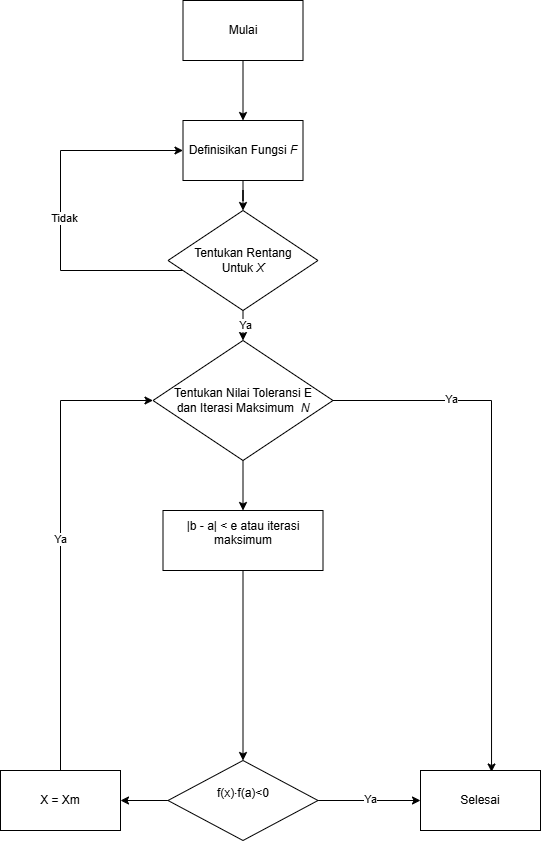

The diagram above was exported from draw.io. Its source (the exported page's mxGraphModel, read from the mxfile embedded in the PNG):
<mxGraphModel dx="1281" dy="562" grid="1" gridSize="10" guides="1" tooltips="1" connect="1" arrows="1" fold="1" page="1" pageScale="1" pageWidth="827" pageHeight="1169" math="0" shadow="0">
  <root>
    <mxCell id="0" />
    <mxCell id="1" parent="0" />
    <mxCell id="WsHptzFL8sgwiIP9bg5p-3" value="" style="edgeStyle=orthogonalEdgeStyle;rounded=0;orthogonalLoop=1;jettySize=auto;html=1;" parent="1" source="WsHptzFL8sgwiIP9bg5p-1" target="WsHptzFL8sgwiIP9bg5p-2" edge="1">
      <mxGeometry relative="1" as="geometry" />
    </mxCell>
    <mxCell id="WsHptzFL8sgwiIP9bg5p-1" value="Mulai" style="rounded=0;whiteSpace=wrap;html=1;" parent="1" vertex="1">
      <mxGeometry x="202.5" y="30" width="120" height="60" as="geometry" />
    </mxCell>
    <mxCell id="WsHptzFL8sgwiIP9bg5p-5" value="" style="edgeStyle=orthogonalEdgeStyle;rounded=0;orthogonalLoop=1;jettySize=auto;html=1;" parent="1" source="WsHptzFL8sgwiIP9bg5p-2" target="WsHptzFL8sgwiIP9bg5p-4" edge="1">
      <mxGeometry relative="1" as="geometry" />
    </mxCell>
    <mxCell id="WsHptzFL8sgwiIP9bg5p-2" value="Definisikan Fungsi &lt;i&gt;F&lt;/i&gt;" style="rounded=0;whiteSpace=wrap;html=1;" parent="1" vertex="1">
      <mxGeometry x="202.5" y="150" width="120" height="60" as="geometry" />
    </mxCell>
    <mxCell id="WsHptzFL8sgwiIP9bg5p-7" value="" style="edgeStyle=orthogonalEdgeStyle;rounded=0;orthogonalLoop=1;jettySize=auto;html=1;" parent="1" source="WsHptzFL8sgwiIP9bg5p-4" target="WsHptzFL8sgwiIP9bg5p-6" edge="1">
      <mxGeometry relative="1" as="geometry" />
    </mxCell>
    <mxCell id="WsHptzFL8sgwiIP9bg5p-41" value="Ya" style="edgeLabel;html=1;align=center;verticalAlign=middle;resizable=0;points=[];" parent="WsHptzFL8sgwiIP9bg5p-7" vertex="1" connectable="0">
      <mxGeometry x="0.05" y="-2" relative="1" as="geometry">
        <mxPoint as="offset" />
      </mxGeometry>
    </mxCell>
    <mxCell id="WsHptzFL8sgwiIP9bg5p-29" style="edgeStyle=orthogonalEdgeStyle;rounded=0;orthogonalLoop=1;jettySize=auto;html=1;entryX=0;entryY=0.5;entryDx=0;entryDy=0;" parent="1" source="WsHptzFL8sgwiIP9bg5p-4" target="WsHptzFL8sgwiIP9bg5p-2" edge="1">
      <mxGeometry relative="1" as="geometry">
        <Array as="points">
          <mxPoint x="80" y="300" />
          <mxPoint x="80" y="180" />
        </Array>
      </mxGeometry>
    </mxCell>
    <mxCell id="WsHptzFL8sgwiIP9bg5p-31" value="Tidak" style="edgeLabel;html=1;align=center;verticalAlign=middle;resizable=0;points=[];" parent="WsHptzFL8sgwiIP9bg5p-29" vertex="1" connectable="0">
      <mxGeometry x="-0.0355" y="-3" relative="1" as="geometry">
        <mxPoint y="1" as="offset" />
      </mxGeometry>
    </mxCell>
    <mxCell id="WsHptzFL8sgwiIP9bg5p-4" value="Tentukan Rentang&lt;div&gt;Untuk &lt;i&gt;X&lt;/i&gt;&lt;/div&gt;" style="rhombus;whiteSpace=wrap;html=1;" parent="1" vertex="1">
      <mxGeometry x="187.5" y="240" width="150" height="100" as="geometry" />
    </mxCell>
    <mxCell id="WsHptzFL8sgwiIP9bg5p-9" value="" style="edgeStyle=orthogonalEdgeStyle;rounded=0;orthogonalLoop=1;jettySize=auto;html=1;" parent="1" source="WsHptzFL8sgwiIP9bg5p-6" target="WsHptzFL8sgwiIP9bg5p-8" edge="1">
      <mxGeometry relative="1" as="geometry" />
    </mxCell>
    <mxCell id="WsHptzFL8sgwiIP9bg5p-6" value="Tentukan Nilai Toleransi E&lt;div&gt;dan Iterasi Maksimum&amp;nbsp;&lt;i&gt;&amp;nbsp;N&lt;/i&gt;&lt;/div&gt;" style="rhombus;whiteSpace=wrap;html=1;" parent="1" vertex="1">
      <mxGeometry x="172.5" y="370" width="180" height="120" as="geometry" />
    </mxCell>
    <mxCell id="WsHptzFL8sgwiIP9bg5p-13" value="" style="edgeStyle=orthogonalEdgeStyle;rounded=0;orthogonalLoop=1;jettySize=auto;html=1;" parent="1" source="WsHptzFL8sgwiIP9bg5p-8" target="WsHptzFL8sgwiIP9bg5p-12" edge="1">
      <mxGeometry relative="1" as="geometry" />
    </mxCell>
    <mxCell id="WsHptzFL8sgwiIP9bg5p-8" value="&#10;|b - a| &amp;lt; e atau iterasi maksimum&#10;&#10;" style="rounded=0;whiteSpace=wrap;html=1;" parent="1" vertex="1">
      <mxGeometry x="182.5" y="540" width="160" height="60" as="geometry" />
    </mxCell>
    <mxCell id="WsHptzFL8sgwiIP9bg5p-15" value="" style="edgeStyle=orthogonalEdgeStyle;rounded=0;orthogonalLoop=1;jettySize=auto;html=1;" parent="1" source="WsHptzFL8sgwiIP9bg5p-12" target="WsHptzFL8sgwiIP9bg5p-14" edge="1">
      <mxGeometry relative="1" as="geometry" />
    </mxCell>
    <mxCell id="WsHptzFL8sgwiIP9bg5p-34" value="Ya" style="edgeLabel;html=1;align=center;verticalAlign=middle;resizable=0;points=[];" parent="WsHptzFL8sgwiIP9bg5p-15" vertex="1" connectable="0">
      <mxGeometry x="0.0053" y="2" relative="1" as="geometry">
        <mxPoint as="offset" />
      </mxGeometry>
    </mxCell>
    <mxCell id="WsHptzFL8sgwiIP9bg5p-48" value="" style="edgeStyle=orthogonalEdgeStyle;rounded=0;orthogonalLoop=1;jettySize=auto;html=1;" parent="1" source="WsHptzFL8sgwiIP9bg5p-12" target="WsHptzFL8sgwiIP9bg5p-24" edge="1">
      <mxGeometry relative="1" as="geometry" />
    </mxCell>
    <mxCell id="WsHptzFL8sgwiIP9bg5p-12" value="&#10;&lt;span class=&quot;base&quot;&gt;&lt;span class=&quot;mord mathnormal&quot;&gt;f&lt;/span&gt;&lt;span class=&quot;mopen&quot;&gt;(&lt;/span&gt;&lt;span class=&quot;mord mathnormal&quot;&gt;x&lt;/span&gt;&lt;span class=&quot;mclose&quot;&gt;)&lt;/span&gt;&lt;span class=&quot;mspace&quot;&gt;&lt;/span&gt;&lt;span class=&quot;mbin&quot;&gt;⋅&lt;/span&gt;&lt;span class=&quot;mspace&quot;&gt;&lt;/span&gt;&lt;/span&gt;&lt;span class=&quot;base&quot;&gt;&lt;span class=&quot;strut&quot;&gt;&lt;/span&gt;&lt;span class=&quot;mord mathnormal&quot;&gt;f&lt;/span&gt;&lt;span class=&quot;mopen&quot;&gt;(&lt;/span&gt;&lt;span class=&quot;mord mathnormal&quot;&gt;a&lt;/span&gt;&lt;span class=&quot;mclose&quot;&gt;)&lt;/span&gt;&lt;span class=&quot;mspace&quot;&gt;&lt;/span&gt;&lt;span class=&quot;mrel&quot;&gt;&amp;lt;&lt;/span&gt;&lt;span class=&quot;mspace&quot;&gt;&lt;/span&gt;&lt;/span&gt;&lt;span class=&quot;base&quot;&gt;&lt;span class=&quot;strut&quot;&gt;&lt;/span&gt;&lt;span class=&quot;mord&quot;&gt;0&lt;/span&gt;&lt;/span&gt;&#10;&#10;" style="rhombus;whiteSpace=wrap;html=1;" parent="1" vertex="1">
      <mxGeometry x="187.5" y="790" width="150" height="80" as="geometry" />
    </mxCell>
    <mxCell id="WsHptzFL8sgwiIP9bg5p-14" value="Selesai" style="rounded=0;whiteSpace=wrap;html=1;" parent="1" vertex="1">
      <mxGeometry x="440" y="800" width="120" height="60" as="geometry" />
    </mxCell>
    <mxCell id="WsHptzFL8sgwiIP9bg5p-27" value="Ya" style="edgeStyle=orthogonalEdgeStyle;rounded=0;orthogonalLoop=1;jettySize=auto;html=1;entryX=0;entryY=0.5;entryDx=0;entryDy=0;" parent="1" source="WsHptzFL8sgwiIP9bg5p-24" target="WsHptzFL8sgwiIP9bg5p-6" edge="1">
      <mxGeometry relative="1" as="geometry">
        <Array as="points">
          <mxPoint x="80" y="430" />
        </Array>
      </mxGeometry>
    </mxCell>
    <mxCell id="WsHptzFL8sgwiIP9bg5p-24" value="X = Xm" style="rounded=0;whiteSpace=wrap;html=1;" parent="1" vertex="1">
      <mxGeometry x="20" y="800" width="120" height="60" as="geometry" />
    </mxCell>
    <mxCell id="WsHptzFL8sgwiIP9bg5p-32" style="edgeStyle=orthogonalEdgeStyle;rounded=0;orthogonalLoop=1;jettySize=auto;html=1;entryX=0.592;entryY=0.025;entryDx=0;entryDy=0;entryPerimeter=0;" parent="1" source="WsHptzFL8sgwiIP9bg5p-6" target="WsHptzFL8sgwiIP9bg5p-14" edge="1">
      <mxGeometry relative="1" as="geometry" />
    </mxCell>
    <mxCell id="WsHptzFL8sgwiIP9bg5p-33" value="Ya" style="edgeLabel;html=1;align=center;verticalAlign=middle;resizable=0;points=[];" parent="WsHptzFL8sgwiIP9bg5p-32" vertex="1" connectable="0">
      <mxGeometry x="-0.555" y="2" relative="1" as="geometry">
        <mxPoint as="offset" />
      </mxGeometry>
    </mxCell>
  </root>
</mxGraphModel>